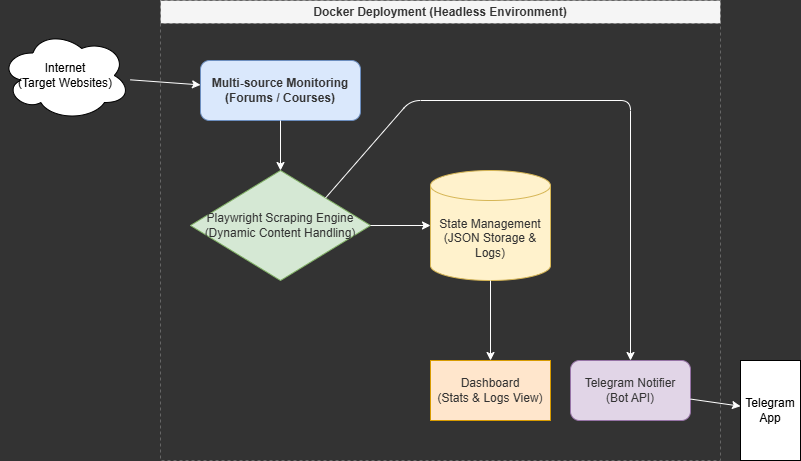

The diagram above was exported from draw.io. Its source (the exported page's mxGraphModel, read from the mxfile embedded in the PNG):
<mxGraphModel dx="735" dy="502" grid="1" gridSize="10" guides="1" tooltips="1" connect="1" arrows="1" fold="1" page="1" pageScale="1" pageWidth="850" pageHeight="1100" background="#333333" math="0" shadow="0">
  <root>
    <mxCell id="0" />
    <mxCell id="1" parent="0" />
    <mxCell id="L2XQZFllv0YtaUiGC1sz-1" parent="1" style="swimlane;whiteSpace=wrap;html=1;dashed=1;fillColor=#f5f5f5;fontColor=#333333;strokeColor=#666666;" value="Docker Deployment (Headless Environment)" vertex="1">
      <mxGeometry height="460" width="560" x="160" y="80" as="geometry">
        <mxRectangle height="30" width="280" x="160" y="80" as="alternateBounds" />
      </mxGeometry>
    </mxCell>
    <mxCell id="L2XQZFllv0YtaUiGC1sz-2" parent="L2XQZFllv0YtaUiGC1sz-1" style="rounded=1;whiteSpace=wrap;html=1;fillColor=#dae8fc;strokeColor=#6c8ebf;fontStyle=1" value="&lt;font style=&quot;color: rgb(51, 51, 51);&quot;&gt;Multi-source Monitoring&lt;br&gt;(Forums / Courses)&lt;/font&gt;" vertex="1">
      <mxGeometry height="60" width="160" x="40" y="60" as="geometry" />
    </mxCell>
    <mxCell id="L2XQZFllv0YtaUiGC1sz-3" parent="L2XQZFllv0YtaUiGC1sz-1" style="rhombus;whiteSpace=wrap;html=1;fillColor=#d5e8d4;strokeColor=#82b366;" value="&lt;font style=&quot;color: rgb(51, 51, 51);&quot;&gt;Playwright Scraping Engine&lt;br&gt;(Dynamic Content Handling)&lt;/font&gt;" vertex="1">
      <mxGeometry height="110" width="180" x="30" y="170" as="geometry" />
    </mxCell>
    <mxCell id="L2XQZFllv0YtaUiGC1sz-4" parent="L2XQZFllv0YtaUiGC1sz-1" style="shape=cylinder3;whiteSpace=wrap;html=1;boundedLbl=1;backgroundOutline=1;size=15;fillColor=#fff2cc;strokeColor=#d6b656;" value="&lt;font style=&quot;color: rgb(51, 51, 51);&quot;&gt;State Management&lt;br&gt;(JSON Storage &amp;amp; Logs)&lt;/font&gt;" vertex="1">
      <mxGeometry height="110" width="120" x="270" y="170" as="geometry" />
    </mxCell>
    <mxCell id="L2XQZFllv0YtaUiGC1sz-5" parent="L2XQZFllv0YtaUiGC1sz-1" style="rounded=1;whiteSpace=wrap;html=1;fillColor=#e1d5e7;strokeColor=#9673a6;" value="&lt;font style=&quot;color: rgb(51, 51, 51);&quot;&gt;Telegram Notifier&lt;br&gt;(Bot API)&lt;/font&gt;" vertex="1">
      <mxGeometry height="60" width="120" x="410" y="360" as="geometry" />
    </mxCell>
    <mxCell id="L2XQZFllv0YtaUiGC1sz-6" parent="L2XQZFllv0YtaUiGC1sz-1" style="whiteSpace=wrap;html=1;fillColor=#ffe6cc;strokeColor=#d79b00;" value="&lt;font style=&quot;color: rgb(51, 51, 51);&quot;&gt;Dashboard&lt;br&gt;(Stats &amp;amp; Logs View)&lt;/font&gt;" vertex="1">
      <mxGeometry height="60" width="120" x="270" y="360" as="geometry" />
    </mxCell>
    <mxCell id="L2XQZFllv0YtaUiGC1sz-7" edge="1" parent="L2XQZFllv0YtaUiGC1sz-1" source="L2XQZFllv0YtaUiGC1sz-2" style="strokeColor=#FFFFFF;" target="L2XQZFllv0YtaUiGC1sz-3">
      <mxGeometry relative="1" as="geometry" />
    </mxCell>
    <mxCell id="L2XQZFllv0YtaUiGC1sz-8" edge="1" parent="L2XQZFllv0YtaUiGC1sz-1" source="L2XQZFllv0YtaUiGC1sz-3" style="strokeColor=#FFFFFF;" target="L2XQZFllv0YtaUiGC1sz-4">
      <mxGeometry relative="1" as="geometry" />
    </mxCell>
    <mxCell id="L2XQZFllv0YtaUiGC1sz-9" edge="1" parent="L2XQZFllv0YtaUiGC1sz-1" source="L2XQZFllv0YtaUiGC1sz-4" style="strokeColor=#FFFFFF;" target="L2XQZFllv0YtaUiGC1sz-6">
      <mxGeometry relative="1" as="geometry" />
    </mxCell>
    <mxCell id="L2XQZFllv0YtaUiGC1sz-10" edge="1" parent="L2XQZFllv0YtaUiGC1sz-1" source="L2XQZFllv0YtaUiGC1sz-3" style="exitX=1;exitY=0;exitDx=0;exitDy=0;strokeColor=#FFFFFF;" target="L2XQZFllv0YtaUiGC1sz-5">
      <mxGeometry relative="1" as="geometry">
        <Array as="points">
          <mxPoint x="250" y="100" />
          <mxPoint x="470" y="100" />
        </Array>
      </mxGeometry>
    </mxCell>
    <mxCell id="L2XQZFllv0YtaUiGC1sz-11" parent="1" style="ellipse;shape=cloud;whiteSpace=wrap;html=1;" value="Internet&#10;(Target Websites)" vertex="1">
      <mxGeometry height="90" width="130" y="110" as="geometry" />
    </mxCell>
    <mxCell id="L2XQZFllv0YtaUiGC1sz-12" parent="1" style="shape=mobile;whiteSpace=wrap;html=1;" value="Telegram App" vertex="1">
      <mxGeometry height="100" width="60" x="740" y="440" as="geometry" />
    </mxCell>
    <mxCell id="L2XQZFllv0YtaUiGC1sz-13" edge="1" parent="1" source="L2XQZFllv0YtaUiGC1sz-11" style="strokeColor=#FFFFFF;" target="L2XQZFllv0YtaUiGC1sz-2">
      <mxGeometry relative="1" as="geometry" />
    </mxCell>
    <mxCell id="L2XQZFllv0YtaUiGC1sz-14" edge="1" parent="1" source="L2XQZFllv0YtaUiGC1sz-5" style="strokeColor=#FFFFFF;" target="L2XQZFllv0YtaUiGC1sz-12">
      <mxGeometry relative="1" as="geometry" />
    </mxCell>
  </root>
</mxGraphModel>